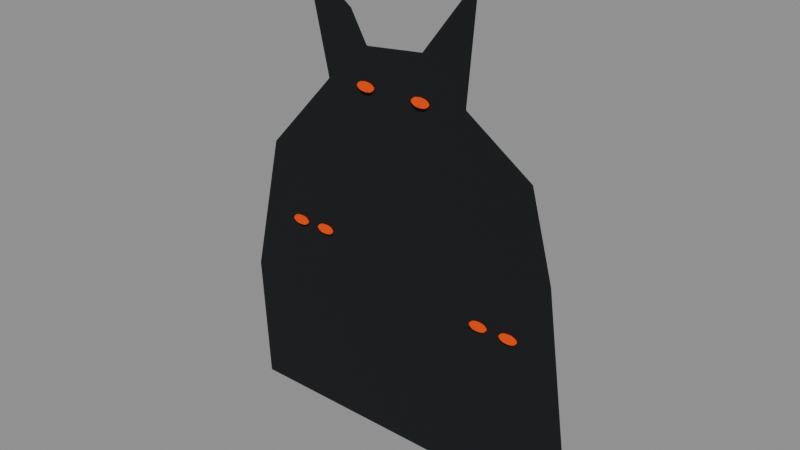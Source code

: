 # Source: MenuGateBeast.blend  (saved by Blender 5.2.45; exported with 4.5.12 LTS)
import bpy
from mathutils import Matrix  # noqa: F401  (used for matrix-valued properties, if any)

bpy.ops.wm.read_factory_settings(use_empty=True)
scene = bpy.context.scene
scene.name = 'Scene'

# ---- materials (node trees are filled in below, after node groups)
mat_menublack = bpy.data.materials.new('MenuBlack')
mat_menublack.diffuse_color = (0.012, 0.014, 0.016, 1.0)
mat_menugateeyes = bpy.data.materials.new('MenuGateEyes')
mat_menugateeyes.diffuse_color = (0.25, 0.035, 0.003, 1.0)

# ---- material node trees
mat_menublack.use_nodes = True; mat_menublack.node_tree.nodes.clear()
_N = mat_menublack.node_tree.nodes; _L = mat_menublack.node_tree.links
n0 = _N.new('ShaderNodeOutputMaterial'); n0.name = 'Material Output'; n0.location = (0, 0)
n1 = _N.new('ShaderNodeRGB'); n1.name = 'Color'; n1.location = (0, 0)
n1.outputs[0].default_value = (0.012, 0.014, 0.016, 1.0)
n2 = _N.new('ShaderNodeBsdfPrincipled'); n2.name = 'Principled BSDF'; n2.location = (0, 0)
n2.inputs[2].default_value = 1.0
n2.inputs[10].default_value = 0.005
n2.inputs[13].default_value = 0.18
_L.new(n1.outputs[0], n2.inputs[0])
_L.new(n2.outputs[0], n0.inputs[0])
n0.is_active_output = True
mat_menugateeyes.use_nodes = True; mat_menugateeyes.node_tree.nodes.clear()
_N = mat_menugateeyes.node_tree.nodes; _L = mat_menugateeyes.node_tree.links
n0 = _N.new('ShaderNodeOutputMaterial'); n0.name = 'Material Output'; n0.location = (0, 0)
n1 = _N.new('ShaderNodeRGB'); n1.name = 'Color'; n1.location = (0, 0)
n1.outputs[0].default_value = (0.25, 0.035, 0.003, 1.0)
n2 = _N.new('ShaderNodeEmission'); n2.name = 'Emission'; n2.location = (0, 0)
n2.inputs[0].default_value = (0.85, 0.065, 0.003, 1.0)
_L.new(n2.outputs[0], n0.inputs[0])
n0.is_active_output = True

# ---- meshes
me_menugatebeast = bpy.data.meshes.new('MenuGateBeast')
me_menugatebeast.from_pydata([(-2.7, -0.02, 0.0), (-2.8, -0.02, 2.0), (-2.3, -0.02, 4.2), (-1.2, -0.02, 5.4), (-1.55, -0.02, 7.0), (-0.75, -0.02, 6.45), (-0.5, -0.02, 6.0), (0.4, -0.02, 6.1), (1.25, -0.02, 7.2), (1.12, -0.02, 5.5), (2.15, -0.02, 4.8), (2.5, -0.02, 3.5), (3.0, -0.02, 0.0), (-2.7, 0.02, 0.0), (-2.8, 0.02, 2.0), (-2.3, 0.02, 4.2), (-1.2, 0.02, 5.4), (-1.55, 0.02, 7.0), (-0.75, 0.02, 6.45), (-0.5, 0.02, 6.0), (0.4, 0.02, 6.1), (1.25, 0.02, 7.2), (1.12, 0.02, 5.5), (2.15, 0.02, 4.8), (2.5, 0.02, 3.5), (3.0, 0.02, 0.0), (-0.47, -0.075, 5.375), (-0.3569, -0.075, 5.397), (-0.3785, -0.05422, 5.397), (-0.435, -0.04138, 5.397), (-0.505, -0.04138, 5.397), (-0.5615, -0.05422, 5.397), (-0.5831, -0.075, 5.397), (-0.5615, -0.09578, 5.397), (-0.505, -0.1086, 5.397), (-0.435, -0.1086, 5.397), (-0.3785, -0.09578, 5.397), (-0.31, -0.075, 5.45), (-0.3406, -0.04561, 5.45), (-0.4206, -0.02745, 5.45), (-0.5194, -0.02745, 5.45), (-0.5994, -0.04561, 5.45), (-0.63, -0.075, 5.45), (-0.5994, -0.1044, 5.45), (-0.5194, -0.1226, 5.45), (-0.4206, -0.1226, 5.45), (-0.3406, -0.1044, 5.45), (-0.3569, -0.075, 5.503), (-0.3785, -0.05422, 5.503), (-0.435, -0.04138, 5.503), (-0.505, -0.04138, 5.503), (-0.5615, -0.05422, 5.503), (-0.5831, -0.075, 5.503), (-0.5615, -0.09578, 5.503), (-0.505, -0.1086, 5.503), (-0.435, -0.1086, 5.503), (-0.3785, -0.09578, 5.503), (-0.47, -0.075, 5.525), (0.44, -0.075, 5.375), (0.5531, -0.075, 5.397), (0.5315, -0.05422, 5.397), (0.475, -0.04138, 5.397), (0.405, -0.04138, 5.397), (0.3485, -0.05422, 5.397), (0.3269, -0.075, 5.397), (0.3485, -0.09578, 5.397), (0.405, -0.1086, 5.397), (0.475, -0.1086, 5.397), (0.5315, -0.09578, 5.397), (0.6, -0.075, 5.45), (0.5694, -0.04561, 5.45), (0.4894, -0.02745, 5.45), (0.3906, -0.02745, 5.45), (0.3106, -0.04561, 5.45), (0.28, -0.075, 5.45), (0.3106, -0.1044, 5.45), (0.3906, -0.1226, 5.45), (0.4894, -0.1226, 5.45), (0.5694, -0.1044, 5.45), (0.5531, -0.075, 5.503), (0.5315, -0.05422, 5.503), (0.475, -0.04138, 5.503), (0.405, -0.04138, 5.503), (0.3485, -0.05422, 5.503), (0.3269, -0.075, 5.503), (0.3485, -0.09578, 5.503), (0.405, -0.1086, 5.503), (0.475, -0.1086, 5.503), (0.5315, -0.09578, 5.503), (0.44, -0.075, 5.525), (-1.76, -0.075, 3.025), (-1.647, -0.075, 3.047), (-1.668, -0.05422, 3.047), (-1.725, -0.04138, 3.047), (-1.795, -0.04138, 3.047), (-1.852, -0.05422, 3.047), (-1.873, -0.075, 3.047), (-1.852, -0.09578, 3.047), (-1.795, -0.1086, 3.047), (-1.725, -0.1086, 3.047), (-1.668, -0.09578, 3.047), (-1.6, -0.075, 3.1), (-1.631, -0.04561, 3.1), (-1.711, -0.02745, 3.1), (-1.809, -0.02745, 3.1), (-1.889, -0.04561, 3.1), (-1.92, -0.075, 3.1), (-1.889, -0.1044, 3.1), (-1.809, -0.1226, 3.1), (-1.711, -0.1226, 3.1), (-1.631, -0.1044, 3.1), (-1.647, -0.075, 3.153), (-1.668, -0.05422, 3.153), (-1.725, -0.04138, 3.153), (-1.795, -0.04138, 3.153), (-1.852, -0.05422, 3.153), (-1.873, -0.075, 3.153), (-1.852, -0.09578, 3.153), (-1.795, -0.1086, 3.153), (-1.725, -0.1086, 3.153), (-1.668, -0.09578, 3.153), (-1.76, -0.075, 3.175), (-1.28, -0.075, 3.025), (-1.167, -0.075, 3.047), (-1.188, -0.05422, 3.047), (-1.245, -0.04138, 3.047), (-1.315, -0.04138, 3.047), (-1.372, -0.05422, 3.047), (-1.393, -0.075, 3.047), (-1.372, -0.09578, 3.047), (-1.315, -0.1086, 3.047), (-1.245, -0.1086, 3.047), (-1.188, -0.09578, 3.047), (-1.12, -0.075, 3.1), (-1.151, -0.04561, 3.1), (-1.231, -0.02745, 3.1), (-1.329, -0.02745, 3.1), (-1.409, -0.04561, 3.1), (-1.44, -0.075, 3.1), (-1.409, -0.1044, 3.1), (-1.329, -0.1226, 3.1), (-1.231, -0.1226, 3.1), (-1.151, -0.1044, 3.1), (-1.167, -0.075, 3.153), (-1.188, -0.05422, 3.153), (-1.245, -0.04138, 3.153), (-1.315, -0.04138, 3.153), (-1.372, -0.05422, 3.153), (-1.393, -0.075, 3.153), (-1.372, -0.09578, 3.153), (-1.315, -0.1086, 3.153), (-1.245, -0.1086, 3.153), (-1.188, -0.09578, 3.153), (-1.28, -0.075, 3.175), (1.45, -0.075, 2.475), (1.563, -0.075, 2.497), (1.542, -0.05422, 2.497), (1.485, -0.04138, 2.497), (1.415, -0.04138, 2.497), (1.358, -0.05422, 2.497), (1.337, -0.075, 2.497), (1.358, -0.09578, 2.497), (1.415, -0.1086, 2.497), (1.485, -0.1086, 2.497), (1.542, -0.09578, 2.497), (1.61, -0.075, 2.55), (1.579, -0.04561, 2.55), (1.499, -0.02745, 2.55), (1.401, -0.02745, 2.55), (1.321, -0.04561, 2.55), (1.29, -0.075, 2.55), (1.321, -0.1044, 2.55), (1.401, -0.1226, 2.55), (1.499, -0.1226, 2.55), (1.579, -0.1044, 2.55), (1.563, -0.075, 2.603), (1.542, -0.05422, 2.603), (1.485, -0.04138, 2.603), (1.415, -0.04138, 2.603), (1.358, -0.05422, 2.603), (1.337, -0.075, 2.603), (1.358, -0.09578, 2.603), (1.415, -0.1086, 2.603), (1.485, -0.1086, 2.603), (1.542, -0.09578, 2.603), (1.45, -0.075, 2.625), (1.93, -0.075, 2.475), (2.043, -0.075, 2.497), (2.022, -0.05422, 2.497), (1.965, -0.04138, 2.497), (1.895, -0.04138, 2.497), (1.838, -0.05422, 2.497), (1.817, -0.075, 2.497), (1.838, -0.09578, 2.497), (1.895, -0.1086, 2.497), (1.965, -0.1086, 2.497), (2.022, -0.09578, 2.497), (2.09, -0.075, 2.55), (2.059, -0.04561, 2.55), (1.979, -0.02745, 2.55), (1.881, -0.02745, 2.55), (1.801, -0.04561, 2.55), (1.77, -0.075, 2.55), (1.801, -0.1044, 2.55), (1.881, -0.1226, 2.55), (1.979, -0.1226, 2.55), (2.059, -0.1044, 2.55), (2.043, -0.075, 2.603), (2.022, -0.05422, 2.603), (1.965, -0.04138, 2.603), (1.895, -0.04138, 2.603), (1.838, -0.05422, 2.603), (1.817, -0.075, 2.603), (1.838, -0.09578, 2.603), (1.895, -0.1086, 2.603), (1.965, -0.1086, 2.603), (2.022, -0.09578, 2.603), (1.93, -0.075, 2.625)], [], [(0, 1, 2, 3, 4, 5, 6, 7, 8, 9, 10, 11, 12), (25, 24, 23, 22, 21, 20, 19, 18, 17, 16, 15, 14, 13), (0, 13, 14, 1), (1, 14, 15, 2), (2, 15, 16, 3), (3, 16, 17, 4), (4, 17, 18, 5), (5, 18, 19, 6), (6, 19, 20, 7), (7, 20, 21, 8), (8, 21, 22, 9), (9, 22, 23, 10), (10, 23, 24, 11), (11, 24, 25, 12), (12, 25, 13, 0), (26, 28, 27), (26, 29, 28), (26, 30, 29), (26, 31, 30), (26, 32, 31), (26, 33, 32), (26, 34, 33), (26, 35, 34), (26, 36, 35), (26, 27, 36), (27, 28, 38, 37), (28, 29, 39, 38), (29, 30, 40, 39), (30, 31, 41, 40), (31, 32, 42, 41), (32, 33, 43, 42), (33, 34, 44, 43), (34, 35, 45, 44), (35, 36, 46, 45), (36, 27, 37, 46), (37, 38, 48, 47), (38, 39, 49, 48), (39, 40, 50, 49), (40, 41, 51, 50), (41, 42, 52, 51), (42, 43, 53, 52), (43, 44, 54, 53), (44, 45, 55, 54), (45, 46, 56, 55), (46, 37, 47, 56), (47, 48, 57), (48, 49, 57), (49, 50, 57), (50, 51, 57), (51, 52, 57), (52, 53, 57), (53, 54, 57), (54, 55, 57), (55, 56, 57), (56, 47, 57), (58, 60, 59), (58, 61, 60), (58, 62, 61), (58, 63, 62), (58, 64, 63), (58, 65, 64), (58, 66, 65), (58, 67, 66), (58, 68, 67), (58, 59, 68), (59, 60, 70, 69), (60, 61, 71, 70), (61, 62, 72, 71), (62, 63, 73, 72), (63, 64, 74, 73), (64, 65, 75, 74), (65, 66, 76, 75), (66, 67, 77, 76), (67, 68, 78, 77), (68, 59, 69, 78), (69, 70, 80, 79), (70, 71, 81, 80), (71, 72, 82, 81), (72, 73, 83, 82), (73, 74, 84, 83), (74, 75, 85, 84), (75, 76, 86, 85), (76, 77, 87, 86), (77, 78, 88, 87), (78, 69, 79, 88), (79, 80, 89), (80, 81, 89), (81, 82, 89), (82, 83, 89), (83, 84, 89), (84, 85, 89), (85, 86, 89), (86, 87, 89), (87, 88, 89), (88, 79, 89), (90, 92, 91), (90, 93, 92), (90, 94, 93), (90, 95, 94), (90, 96, 95), (90, 97, 96), (90, 98, 97), (90, 99, 98), (90, 100, 99), (90, 91, 100), (91, 92, 102, 101), (92, 93, 103, 102), (93, 94, 104, 103), (94, 95, 105, 104), (95, 96, 106, 105), (96, 97, 107, 106), (97, 98, 108, 107), (98, 99, 109, 108), (99, 100, 110, 109), (100, 91, 101, 110), (101, 102, 112, 111), (102, 103, 113, 112), (103, 104, 114, 113), (104, 105, 115, 114), (105, 106, 116, 115), (106, 107, 117, 116), (107, 108, 118, 117), (108, 109, 119, 118), (109, 110, 120, 119), (110, 101, 111, 120), (111, 112, 121), (112, 113, 121), (113, 114, 121), (114, 115, 121), (115, 116, 121), (116, 117, 121), (117, 118, 121), (118, 119, 121), (119, 120, 121), (120, 111, 121), (122, 124, 123), (122, 125, 124), (122, 126, 125), (122, 127, 126), (122, 128, 127), (122, 129, 128), (122, 130, 129), (122, 131, 130), (122, 132, 131), (122, 123, 132), (123, 124, 134, 133), (124, 125, 135, 134), (125, 126, 136, 135), (126, 127, 137, 136), (127, 128, 138, 137), (128, 129, 139, 138), (129, 130, 140, 139), (130, 131, 141, 140), (131, 132, 142, 141), (132, 123, 133, 142), (133, 134, 144, 143), (134, 135, 145, 144), (135, 136, 146, 145), (136, 137, 147, 146), (137, 138, 148, 147), (138, 139, 149, 148), (139, 140, 150, 149), (140, 141, 151, 150), (141, 142, 152, 151), (142, 133, 143, 152), (143, 144, 153), (144, 145, 153), (145, 146, 153), (146, 147, 153), (147, 148, 153), (148, 149, 153), (149, 150, 153), (150, 151, 153), (151, 152, 153), (152, 143, 153), (154, 156, 155), (154, 157, 156), (154, 158, 157), (154, 159, 158), (154, 160, 159), (154, 161, 160), (154, 162, 161), (154, 163, 162), (154, 164, 163), (154, 155, 164), (155, 156, 166, 165), (156, 157, 167, 166), (157, 158, 168, 167), (158, 159, 169, 168), (159, 160, 170, 169), (160, 161, 171, 170), (161, 162, 172, 171), (162, 163, 173, 172), (163, 164, 174, 173), (164, 155, 165, 174), (165, 166, 176, 175), (166, 167, 177, 176), (167, 168, 178, 177), (168, 169, 179, 178), (169, 170, 180, 179), (170, 171, 181, 180), (171, 172, 182, 181), (172, 173, 183, 182), (173, 174, 184, 183), (174, 165, 175, 184), (175, 176, 185), (176, 177, 185), (177, 178, 185), (178, 179, 185), (179, 180, 185), (180, 181, 185), (181, 182, 185), (182, 183, 185), (183, 184, 185), (184, 175, 185), (186, 188, 187), (186, 189, 188), (186, 190, 189), (186, 191, 190), (186, 192, 191), (186, 193, 192), (186, 194, 193), (186, 195, 194), (186, 196, 195), (186, 187, 196), (187, 188, 198, 197), (188, 189, 199, 198), (189, 190, 200, 199), (190, 191, 201, 200), (191, 192, 202, 201), (192, 193, 203, 202), (193, 194, 204, 203), (194, 195, 205, 204), (195, 196, 206, 205), (196, 187, 197, 206), (197, 198, 208, 207), (198, 199, 209, 208), (199, 200, 210, 209), (200, 201, 211, 210), (201, 202, 212, 211), (202, 203, 213, 212), (203, 204, 214, 213), (204, 205, 215, 214), (205, 206, 216, 215), (206, 197, 207, 216), (207, 208, 217), (208, 209, 217), (209, 210, 217), (210, 211, 217), (211, 212, 217), (212, 213, 217), (213, 214, 217), (214, 215, 217), (215, 216, 217), (216, 207, 217)])
me_menugatebeast.polygons.foreach_set('material_index', [0, 0, 0, 0, 0, 0, 0, 0, 0, 0, 0, 0, 0, 0, 0, 1, 1, 1, 1, 1, 1, 1, 1, 1, 1, 1, 1, 1, 1, 1, 1, 1, 1, 1, 1, 1, 1, 1, 1, 1, 1, 1, 1, 1, 1, 1, 1, 1, 1, 1, 1, 1, 1, 1, 1, 1, 1, 1, 1, 1, 1, 1, 1, 1, 1, 1, 1, 1, 1, 1, 1, 1, 1, 1, 1, 1, 1, 1, 1, 1, 1, 1, 1, 1, 1, 1, 1, 1, 1, 1, 1, 1, 1, 1, 1, 1, 1, 1, 1, 1, 1, 1, 1, 1, 1, 1, 1, 1, 1, 1, 1, 1, 1, 1, 1, 1, 1, 1, 1, 1, 1, 1, 1, 1, 1, 1, 1, 1, 1, 1, 1, 1, 1, 1, 1, 1, 1, 1, 1, 1, 1, 1, 1, 1, 1, 1, 1, 1, 1, 1, 1, 1, 1, 1, 1, 1, 1, 1, 1, 1, 1, 1, 1, 1, 1, 1, 1, 1, 1, 1, 1, 1, 1, 1, 1, 1, 1, 1, 1, 1, 1, 1, 1, 1, 1, 1, 1, 1, 1, 1, 1, 1, 1, 1, 1, 1, 1, 1, 1, 1, 1, 1, 1, 1, 1, 1, 1, 1, 1, 1, 1, 1, 1, 1, 1, 1, 1, 1, 1, 1, 1, 1, 1, 1, 1, 1, 1, 1, 1, 1, 1, 1, 1, 1, 1, 1, 1, 1, 1, 1, 1, 1, 1, 1, 1, 1, 1, 1, 1, 1, 1, 1, 1, 1, 1])
_uv = me_menugatebeast.uv_layers.new(name='UVMap')
_uv.uv.foreach_set('vector', [637.4, 805.8, 637.8, 804.9, 638.0, 803.8, 637.7, 803.0, 638.2, 802.4, 637.7, 802.5, 637.5, 802.6, 637.1, 802.4, 637.0, 801.7, 636.7, 802.5, 636.1, 802.6, 635.7, 803.2, 634.7, 804.7, 634.7, 804.7, 635.7, 803.2, 636.1, 802.6, 636.7, 802.5, 637.0, 801.7, 637.1, 802.4, 637.5, 802.6, 637.7, 802.5, 638.2, 802.4, 637.7, 803.0, 638.0, 803.8, 637.8, 804.9, 637.4, 805.8, 636.1, 805.3, 636.1, 805.3, 635.4, 804.5, 635.5, 804.5, 635.8, 804.3, 635.8, 804.3, 635.4, 803.3, 635.4, 803.3, 636.2, 803.2, 636.2, 803.2, 636.2, 802.6, 636.2, 802.6, 636.7, 802.6, 636.7, 802.6, 636.9, 801.8, 636.9, 801.8, 636.8, 805.6, 636.8, 805.6, 636.5, 805.4, 636.5, 805.4, 637.9, 802.6, 637.9, 802.6, 637.8, 802.8, 637.8, 802.8, 636.3, 805.4, 636.3, 805.4, 636.0, 805.1, 636.0, 805.1, 638.9, 804.1, 638.9, 804.1, 639.4, 803.8, 639.4, 803.9, 639.4, 803.9, 639.4, 803.8, 638.6, 804.2, 638.7, 804.2, 635.9, 804.8, 635.9, 804.7, 635.7, 804.3, 635.7, 804.3, 638.5, 804.8, 638.5, 804.7, 637.8, 804.9, 637.8, 804.9, 637.7, 804.6, 637.7, 804.6, 636.1, 805.3, 636.1, 805.3, 634.6, 805.2, 634.6, 805.2, 637.5, 805.3, 637.5, 805.3, 636.3, 805.4, 636.3, 805.4, 636.2, 805.4, 636.3, 805.4, 636.3, 805.4, 636.3, 805.4, 636.3, 805.4, 636.3, 805.4, 636.3, 805.4, 636.3, 805.4, 636.4, 805.4, 636.3, 805.4, 636.3, 805.4, 636.4, 805.4, 636.4, 805.4, 636.3, 805.4, 636.4, 805.4, 636.4, 805.4, 636.3, 805.4, 636.3, 805.4, 636.4, 805.4, 636.3, 805.4, 636.3, 805.4, 636.3, 805.4, 636.3, 805.4, 636.3, 805.4, 636.3, 805.4, 636.3, 805.4, 636.2, 805.4, 636.3, 805.4, 637.8, 803.1, 637.8, 803.1, 637.8, 803.1, 637.8, 803.1, 637.8, 803.1, 637.8, 803.2, 637.8, 803.1, 637.8, 803.1, 637.4, 802.9, 637.4, 802.9, 637.4, 802.9, 637.4, 802.8, 637.4, 802.9, 637.5, 802.9, 637.5, 802.9, 637.4, 802.9, 637.5, 802.9, 637.5, 802.9, 637.5, 802.9, 637.5, 802.9, 637.5, 802.9, 637.5, 802.9, 637.5, 802.9, 637.5, 802.9, 637.5, 802.9, 637.4, 802.9, 637.4, 802.9, 637.5, 802.9, 637.4, 802.9, 637.4, 802.9, 637.4, 802.8, 637.4, 802.9, 637.8, 803.2, 637.8, 803.1, 637.8, 803.1, 637.8, 803.1, 637.8, 803.1, 637.8, 803.1, 637.8, 803.1, 637.8, 803.1, 637.8, 803.1, 637.8, 803.1, 637.8, 803.1, 637.8, 803.1, 637.8, 803.1, 637.8, 803.1, 637.9, 803.1, 637.8, 803.1, 637.4, 802.8, 637.4, 802.9, 637.4, 802.8, 637.4, 802.8, 637.4, 802.9, 637.5, 802.9, 637.5, 802.8, 637.4, 802.8, 637.5, 802.9, 637.5, 802.9, 637.5, 802.9, 637.5, 802.8, 637.5, 802.9, 637.5, 802.9, 637.5, 802.8, 637.5, 802.9, 637.5, 802.9, 637.4, 802.9, 637.4, 802.8, 637.5, 802.8, 637.4, 802.9, 637.4, 802.8, 637.4, 802.8, 637.4, 802.8, 637.8, 803.1, 637.8, 803.1, 637.8, 803.1, 637.9, 803.1, 637.8, 803.1, 637.8, 803.1, 637.8, 803.1, 637.8, 803.1, 636.2, 805.4, 636.3, 805.4, 636.3, 805.4, 636.3, 805.4, 636.3, 805.4, 636.3, 805.4, 636.3, 805.4, 636.3, 805.4, 636.3, 805.4, 636.3, 805.4, 636.4, 805.4, 636.3, 805.4, 636.4, 805.4, 636.4, 805.4, 636.3, 805.4, 636.4, 805.4, 636.4, 805.4, 636.3, 805.4, 636.4, 805.4, 636.3, 805.4, 636.3, 805.4, 636.3, 805.5, 636.3, 805.4, 636.3, 805.4, 636.3, 805.4, 636.3, 805.4, 636.3, 805.4, 636.3, 805.4, 636.2, 805.4, 636.3, 805.4, 635.9, 805.1, 635.9, 805.1, 635.9, 805.1, 635.9, 805.1, 635.9, 805.1, 635.9, 805.1, 635.9, 805.1, 636.0, 805.1, 635.9, 805.1, 635.9, 805.1, 636.0, 805.2, 636.0, 805.1, 635.9, 805.1, 636.0, 805.2, 636.0, 805.2, 635.9, 805.1, 636.0, 805.2, 636.0, 805.2, 635.9, 805.1, 635.9, 805.2, 636.0, 805.2, 635.9, 805.1, 635.9, 805.1, 635.9, 805.2, 635.9, 805.1, 635.9, 805.1, 635.9, 805.1, 635.9, 805.1, 635.9, 805.1, 635.9, 805.1, 637.8, 803.2, 637.8, 803.2, 637.9, 803.1, 637.8, 803.1, 637.8, 803.2, 637.9, 803.2, 637.9, 803.2, 637.9, 803.1, 637.9, 803.2, 637.9, 803.2, 637.9, 803.2, 637.9, 803.2, 637.9, 803.2, 637.9, 803.2, 637.9, 803.2, 637.9, 803.2, 637.9, 803.2, 637.9, 803.2, 638.0, 803.2, 637.9, 803.2, 637.9, 803.2, 637.9, 803.2, 637.9, 803.2, 638.0, 803.2, 637.9, 803.2, 637.9, 803.2, 637.9, 803.2, 637.9, 803.2, 637.9, 803.2, 637.9, 803.2, 637.9, 803.2, 637.9, 803.2, 637.9, 803.2, 637.8, 803.2, 637.9, 803.1, 637.9, 803.2, 637.8, 803.2, 637.8, 803.2, 637.8, 803.1, 637.9, 803.1, 637.8, 803.1, 637.9, 803.1, 637.9, 803.1, 637.9, 803.1, 637.9, 803.1, 637.9, 803.2, 637.9, 803.2, 637.9, 803.1, 637.9, 803.2, 637.9, 803.2, 637.9, 803.2, 637.9, 803.2, 637.9, 803.2, 637.9, 803.2, 637.9, 803.2, 637.9, 803.2, 637.9, 803.2, 638.0, 803.2, 638.0, 803.2, 637.9, 803.2, 638.0, 803.2, 637.9, 803.2, 637.9, 803.2, 638.0, 803.2, 637.9, 803.2, 637.9, 803.2, 637.9, 803.2, 637.9, 803.2, 637.9, 803.2, 637.9, 803.2, 637.9, 803.2, 637.9, 803.2, 637.9, 803.2, 637.9, 803.1, 637.9, 803.1, 637.9, 803.2, 637.9, 803.1, 637.8, 803.1, 637.9, 803.1, 637.9, 803.1, 635.9, 805.1, 635.9, 805.1, 635.9, 805.1, 635.9, 805.1, 635.9, 805.1, 635.9, 805.1, 635.9, 805.1, 636.0, 805.1, 635.9, 805.1, 636.0, 805.1, 636.0, 805.2, 635.9, 805.1, 636.0, 805.2, 636.0, 805.2, 635.9, 805.1, 636.0, 805.2, 636.0, 805.2, 635.9, 805.1, 636.0, 805.2, 635.9, 805.2, 635.9, 805.1, 635.9, 805.2, 635.9, 805.1, 635.9, 805.1, 635.9, 805.1, 635.9, 805.1, 635.9, 805.1, 635.9, 805.1, 635.9, 805.1, 635.9, 805.1, 637.0, 805.3, 637.0, 805.3, 636.9, 805.3, 637.0, 805.3, 637.0, 805.3, 637.0, 805.3, 637.0, 805.2, 637.0, 805.1, 637.0, 805.1, 637.0, 805.2, 637.0, 805.1, 637.0, 805.1, 637.0, 805.2, 637.1, 805.1, 637.0, 805.1, 637.0, 805.2, 637.0, 805.2, 637.1, 805.1, 637.0, 805.2, 637.0, 805.2, 637.0, 805.2, 637.0, 805.2, 637.0, 805.2, 637.0, 805.2, 637.0, 805.3, 637.0, 805.3, 637.0, 805.3, 637.0, 805.3, 636.9, 805.3, 637.0, 805.3, 637.0, 803.8, 637.0, 803.8, 637.0, 803.7, 637.0, 803.7, 637.0, 803.8, 637.0, 803.8, 637.0, 803.7, 637.0, 803.7, 636.7, 803.6, 636.8, 803.6, 636.8, 803.6, 636.7, 803.6, 636.8, 803.6, 636.8, 803.6, 636.8, 803.6, 636.8, 803.6, 636.8, 803.6, 636.8, 803.6, 636.8, 803.6, 636.8, 803.6, 636.8, 803.6, 636.8, 803.6, 636.8, 803.6, 636.8, 803.6, 636.8, 803.6, 636.8, 803.6, 636.8, 803.6, 636.8, 803.6, 636.8, 803.6, 636.7, 803.6, 636.7, 803.6, 636.8, 803.6, 637.0, 803.8, 637.0, 803.8, 637.0, 803.7, 637.0, 803.7, 637.0, 803.8, 637.0, 803.8, 637.0, 803.7, 637.0, 803.7, 637.0, 803.7, 637.0, 803.7, 637.0, 803.7, 637.0, 803.7, 637.0, 803.7, 637.0, 803.7, 637.0, 803.7, 637.0, 803.7, 637.0, 803.7, 637.1, 803.7, 637.1, 803.7, 637.0, 803.7, 636.8, 803.6, 636.8, 803.6, 636.8, 803.6, 636.8, 803.6, 636.8, 803.6, 636.8, 803.6, 636.8, 803.6, 636.8, 803.6, 636.8, 803.6, 636.8, 803.6, 636.8, 803.6, 636.8, 803.6, 636.8, 803.6, 636.8, 803.6, 636.8, 803.6, 636.8, 803.6, 637.1, 803.7, 637.0, 803.7, 637.0, 803.7, 637.1, 803.7, 637.0, 803.7, 637.0, 803.7, 637.0, 803.7, 637.0, 803.7, 637.0, 803.7, 637.0, 803.7, 637.0, 803.7, 637.0, 803.7, 636.9, 805.3, 637.0, 805.3, 637.0, 805.3, 637.0, 805.3, 637.0, 805.3, 637.0, 805.3, 637.0, 805.3, 637.0, 805.3, 637.0, 805.3, 637.0, 805.1, 637.0, 805.1, 637.0, 805.2, 637.0, 805.1, 637.1, 805.1, 637.0, 805.2, 637.1, 805.1, 637.0, 805.2, 637.0, 805.2, 637.0, 805.2, 637.0, 805.2, 637.0, 805.2, 637.0, 805.3, 637.0, 805.3, 637.0, 805.3, 637.0, 805.3, 637.0, 805.3, 637.0, 805.3, 637.0, 805.3, 636.9, 805.3, 637.0, 805.3, 636.8, 805.3, 636.7, 805.3, 636.7, 805.3, 636.8, 805.3, 636.7, 805.3, 636.7, 805.3, 636.8, 805.3, 636.8, 805.3, 636.7, 805.3, 636.8, 805.3, 636.8, 805.3, 636.8, 805.3, 636.8, 805.3, 636.8, 805.3, 636.8, 805.3, 636.8, 805.3, 636.8, 805.3, 636.8, 805.3, 636.8, 805.3, 636.8, 805.3, 636.8, 805.3, 636.8, 805.3, 636.7, 805.3, 636.8, 805.3, 636.8, 805.3, 636.7, 805.3, 636.7, 805.3, 636.8, 805.3, 636.7, 805.3, 636.7, 805.3, 636.7, 803.8, 636.8, 803.8, 636.7, 803.7, 636.7, 803.7, 636.8, 803.8, 636.8, 803.8, 636.8, 803.7, 636.7, 803.7, 636.8, 803.8, 636.8, 803.8, 636.8, 803.7, 636.8, 803.7, 636.8, 803.8, 636.8, 803.8, 636.9, 803.7, 636.8, 803.7, 636.8, 803.8, 636.9, 803.8, 636.9, 803.7, 636.9, 803.7, 636.9, 803.8, 636.8, 803.8, 636.9, 803.7, 636.9, 803.7, 636.8, 803.8, 636.8, 803.8, 636.8, 803.7, 636.9, 803.7, 636.8, 803.8, 636.8, 803.8, 636.8, 803.7, 636.8, 803.7, 636.8, 803.8, 636.8, 803.8, 636.7, 803.7, 636.8, 803.7, 636.8, 803.8, 636.7, 803.8, 636.7, 803.7, 636.7, 803.7, 636.7, 803.7, 636.7, 803.7, 636.8, 803.7, 636.7, 803.7, 636.7, 803.7, 636.8, 803.7, 636.8, 803.7, 636.8, 803.7, 636.8, 803.7, 636.8, 803.7, 636.8, 803.7, 636.8, 803.7, 636.8, 803.7, 636.9, 803.7, 636.9, 803.7, 636.8, 803.7, 636.9, 803.7, 636.9, 803.7, 636.9, 803.7, 636.9, 803.7, 636.9, 803.7, 636.9, 803.7, 636.9, 803.7, 636.9, 803.7, 636.9, 803.7, 636.8, 803.7, 636.8, 803.7, 636.9, 803.7, 636.8, 803.7, 636.8, 803.7, 636.8, 803.7, 636.8, 803.7, 636.8, 803.7, 636.7, 803.7, 636.8, 803.7, 636.8, 803.7, 636.7, 803.7, 636.7, 803.7, 636.7, 803.7, 636.8, 803.7, 636.7, 805.3, 636.7, 805.3, 636.8, 805.3, 636.7, 805.3, 636.7, 805.3, 636.8, 805.3, 636.7, 805.3, 636.8, 805.3, 636.8, 805.3, 636.8, 805.3, 636.8, 805.3, 636.8, 805.3, 636.8, 805.3, 636.8, 805.3, 636.8, 805.3, 636.8, 805.3, 636.8, 805.3, 636.8, 805.3, 636.8, 805.3, 636.8, 805.3, 636.8, 805.3, 636.8, 805.3, 636.7, 805.3, 636.8, 805.3, 636.7, 805.3, 636.7, 805.3, 636.8, 805.3, 636.7, 805.3, 636.7, 805.3, 636.8, 805.3, 635.6, 804.8, 635.6, 804.7, 635.5, 804.7, 635.6, 804.8, 635.6, 804.8, 635.6, 804.7, 635.6, 804.8, 635.6, 804.8, 635.6, 804.8, 635.6, 804.8, 635.6, 804.8, 635.6, 804.8, 635.6, 804.8, 635.6, 804.8, 635.6, 804.8, 635.6, 804.8, 635.6, 804.8, 635.6, 804.8, 635.6, 804.8, 635.6, 804.8, 635.6, 804.8, 635.6, 804.8, 635.6, 804.8, 635.6, 804.8, 635.6, 804.8, 635.5, 804.8, 635.6, 804.8, 635.6, 804.8, 635.5, 804.7, 635.5, 804.8, 636.5, 803.8, 636.5, 803.8, 636.5, 803.8, 636.5, 803.8, 636.5, 803.8, 636.5, 803.9, 636.5, 803.8, 636.5, 803.8, 636.5, 803.9, 636.5, 803.9, 636.5, 803.9, 636.5, 803.8, 636.5, 803.9, 636.5, 803.9, 636.6, 803.9, 636.5, 803.9, 636.5, 803.9, 636.5, 803.9, 636.6, 803.9, 636.6, 803.9, 636.5, 803.9, 636.5, 803.9, 636.6, 803.9, 636.6, 803.9, 636.5, 803.9, 636.5, 803.9, 636.5, 803.9, 636.6, 803.9, 636.5, 803.9, 636.5, 803.9, 636.5, 803.8, 636.5, 803.9, 636.5, 803.9, 636.5, 803.8, 636.5, 803.8, 636.5, 803.8, 636.5, 803.8, 636.5, 803.8, 636.5, 803.8, 636.5, 803.8, 636.5, 803.8, 636.5, 803.8, 636.5, 803.8, 636.5, 803.8, 636.5, 803.8, 636.5, 803.8, 636.5, 803.8, 636.5, 803.8, 636.5, 803.8, 636.5, 803.9, 636.5, 803.8, 636.5, 803.8, 636.5, 803.9, 636.6, 803.9, 636.6, 803.9, 636.5, 803.8, 636.6, 803.9, 636.6, 803.9, 636.6, 803.9, 636.6, 803.9, 636.6, 803.9, 636.6, 803.9, 636.6, 803.9, 636.6, 803.9, 636.6, 803.9, 636.5, 803.9, 636.5, 803.8, 636.6, 803.9, 636.5, 803.9, 636.5, 803.8, 636.5, 803.8, 636.5, 803.8, 636.5, 803.8, 636.5, 803.8, 636.5, 803.8, 636.5, 803.8, 636.5, 803.8, 636.5, 803.8, 636.5, 803.8, 636.5, 803.8, 635.5, 804.7, 635.6, 804.7, 635.6, 804.8, 635.6, 804.7, 635.6, 804.8, 635.6, 804.8, 635.6, 804.8, 635.6, 804.8, 635.6, 804.8, 635.6, 804.8, 635.6, 804.8, 635.6, 804.8, 635.6, 804.8, 635.6, 804.8, 635.6, 804.8, 635.6, 804.8, 635.6, 804.8, 635.6, 804.8, 635.6, 804.8, 635.6, 804.8, 635.6, 804.8, 635.6, 804.8, 635.6, 804.8, 635.6, 804.8, 635.6, 804.8, 635.5, 804.8, 635.6, 804.8, 635.5, 804.8, 635.5, 804.7, 635.6, 804.8, 635.6, 804.5, 635.5, 804.4, 635.5, 804.4, 635.6, 804.5, 635.6, 804.5, 635.5, 804.4, 635.6, 804.5, 635.6, 804.5, 635.6, 804.5, 635.6, 804.5, 635.6, 804.5, 635.6, 804.5, 635.6, 804.5, 635.6, 804.5, 635.6, 804.5, 635.6, 804.5, 635.6, 804.5, 635.6, 804.5, 635.6, 804.5, 635.5, 804.5, 635.6, 804.5, 635.6, 804.5, 635.5, 804.5, 635.5, 804.5, 635.6, 804.5, 635.5, 804.5, 635.5, 804.5, 635.6, 804.5, 635.5, 804.4, 635.5, 804.5, 636.6, 803.7, 636.6, 803.7, 636.6, 803.7, 636.6, 803.7, 636.6, 803.7, 636.6, 803.8, 636.6, 803.7, 636.6, 803.7, 636.6, 803.8, 636.6, 803.8, 636.7, 803.8, 636.6, 803.7, 636.6, 803.8, 636.6, 803.8, 636.7, 803.8, 636.7, 803.8, 636.6, 803.8, 636.6, 803.8, 636.7, 803.8, 636.7, 803.8, 636.6, 803.8, 636.6, 803.8, 636.7, 803.8, 636.7, 803.8, 636.6, 803.8, 636.6, 803.8, 636.7, 803.8, 636.7, 803.8, 636.6, 803.8, 636.6, 803.8, 636.6, 803.7, 636.7, 803.8, 636.6, 803.8, 636.6, 803.7, 636.6, 803.7, 636.6, 803.7, 636.6, 803.7, 636.6, 803.7, 636.6, 803.7, 636.6, 803.7, 636.6, 803.7, 636.6, 803.7, 636.6, 803.7, 636.6, 803.7, 636.6, 803.7, 636.6, 803.7, 636.7, 803.7, 636.6, 803.7, 636.6, 803.7, 636.7, 803.8, 636.7, 803.8, 636.7, 803.7, 636.7, 803.8, 636.7, 803.8, 636.7, 803.8, 636.7, 803.8, 636.7, 803.8, 636.7, 803.8, 636.7, 803.8, 636.7, 803.8, 636.7, 803.8, 636.7, 803.8, 636.7, 803.8, 636.7, 803.8, 636.7, 803.8, 636.7, 803.8, 636.7, 803.8, 636.7, 803.8, 636.7, 803.8, 636.6, 803.7, 636.7, 803.7, 636.7, 803.8, 636.6, 803.7, 636.6, 803.7, 636.6, 803.7, 636.7, 803.7, 636.6, 803.7, 636.6, 803.7, 636.6, 803.7, 636.6, 803.7, 635.5, 804.4, 635.5, 804.4, 635.6, 804.5, 635.5, 804.4, 635.6, 804.5, 635.6, 804.5, 635.6, 804.5, 635.6, 804.5, 635.6, 804.5, 635.6, 804.5, 635.6, 804.5, 635.6, 804.5, 635.6, 804.5, 635.6, 804.5, 635.6, 804.5, 635.6, 804.5, 635.6, 804.5, 635.6, 804.5, 635.6, 804.5, 635.5, 804.5, 635.6, 804.5, 635.5, 804.5, 635.5, 804.5, 635.6, 804.5, 635.5, 804.5, 635.5, 804.5, 635.6, 804.5, 635.5, 804.5, 635.5, 804.4, 635.6, 804.5])
me_menugatebeast.materials.append(mat_menublack)
me_menugatebeast.materials.append(mat_menugateeyes)
me_menugatebeast.update()

# ---- objects
ob_menugatebeast = bpy.data.objects.new('MenuGateBeast', me_menugatebeast)

# ---- transforms, parenting, visibility, modifiers, constraints
ob_menugatebeast.location = (0.0, 0.0, 0.0)
_vg = ob_menugatebeast.vertex_groups.new(name='Weathered surface')
_vg.add([0, 1, 2, 3, 4, 5, 6, 7, 8, 9, 10, 11, 12, 13, 14, 15, 16, 17, 18, 19, 20, 21, 22, 23, 24, 25], 1.0, 'REPLACE')
_m = ob_menugatebeast.modifiers.new('Stone edge wear', 'BEVEL')
_m.width = 0.025
_m.width_pct = 0.025
_m = ob_menugatebeast.modifiers.new('Eroded stone noise', 'DISPLACE')
_m.vertex_group = 'Weathered surface'
_m.mid_level = 0.52
_m.strength = 0.0715

# ---- collection membership
scene.collection.objects.link(ob_menugatebeast)

# ---- scene / render settings (as saved in the file)
scene.frame_start = 0; scene.frame_end = 96; scene.frame_set(1)
scene.render.engine = 'BLENDER_EEVEE_NEXT'
scene.render.bake_bias = 0.0
scene.render.bake_samples = 0
scene.render.compositor_device = 'GPU'
scene.eevee.use_volume_custom_range = False
scene.eevee.fast_gi_thickness_near = 0.1
scene.eevee.fast_gi_thickness_far = 0.0
scene.eevee.ray_tracing_options.screen_trace_thickness = 0.1
bpy.context.view_layer.update()

# ---- added for rendering (the .blend has no active camera and no usable light): camera, sun + grey world if the file has none
cam_auto = bpy.data.cameras.new('AutoCamera')
cam_auto.lens = 50.0
cam_auto.sensor_width = 36.0
cam_auto.clip_end = 1000.0
ob_auto_camera = bpy.data.objects.new('AutoCamera', cam_auto)
scene.collection.objects.link(ob_auto_camera)
ob_auto_camera.location = (8.63291, -10.2972, 10.4368)
ob_auto_camera.rotation_euler = (1.09748, -7.21219e-08, 0.694738)
scene.camera = ob_auto_camera
light_auto_sun = bpy.data.lights.new('AutoSun', 'SUN')
light_auto_sun.energy = 3.0
light_auto_sun.angle = 0.0523599
ob_auto_sun = bpy.data.objects.new('AutoSun', light_auto_sun)
scene.collection.objects.link(ob_auto_sun)
ob_auto_sun.rotation_euler = (0.872665, 0.174533, 0.523599)
if scene.world is None:
    world_auto = bpy.data.worlds.new('AutoWorld')
    world_auto.color = (0.3, 0.3, 0.3)
    scene.world = world_auto
bpy.context.view_layer.update()
